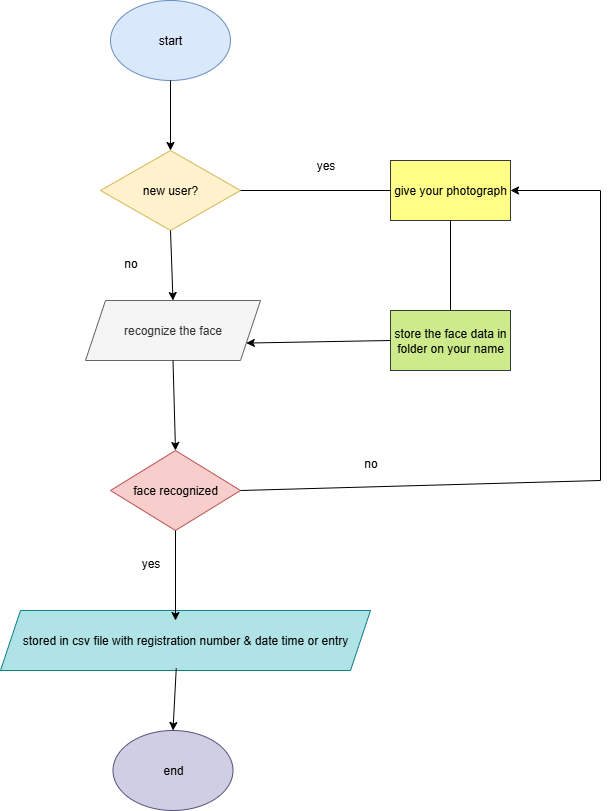

The diagram above was exported from draw.io. Its source (the exported page's mxGraphModel, read from the mxfile embedded in the PNG):
<mxGraphModel dx="1293" dy="875" grid="1" gridSize="10" guides="1" tooltips="1" connect="1" arrows="1" fold="1" page="1" pageScale="1" pageWidth="850" pageHeight="1100" math="0" shadow="0">
  <root>
    <mxCell id="0" />
    <mxCell id="1" parent="0" />
    <mxCell id="3auadddI5e5mJSI601N1-1" value="start" style="ellipse;whiteSpace=wrap;html=1;fillColor=#dae8fc;strokeColor=#6c8ebf;" vertex="1" parent="1">
      <mxGeometry x="330" y="190" width="120" height="80" as="geometry" />
    </mxCell>
    <mxCell id="3auadddI5e5mJSI601N1-3" value="new user?" style="rhombus;whiteSpace=wrap;html=1;fillColor=#fff2cc;strokeColor=#d6b656;" vertex="1" parent="1">
      <mxGeometry x="320" y="340" width="140" height="80" as="geometry" />
    </mxCell>
    <mxCell id="3auadddI5e5mJSI601N1-4" value="recognize the face" style="shape=parallelogram;perimeter=parallelogramPerimeter;whiteSpace=wrap;html=1;fixedSize=1;fillColor=#f5f5f5;fontColor=#333333;strokeColor=#666666;" vertex="1" parent="1">
      <mxGeometry x="305" y="490" width="175" height="60" as="geometry" />
    </mxCell>
    <mxCell id="3auadddI5e5mJSI601N1-5" value="face recognized" style="rhombus;whiteSpace=wrap;html=1;fillColor=#f8cecc;strokeColor=#b85450;" vertex="1" parent="1">
      <mxGeometry x="330" y="640" width="130" height="80" as="geometry" />
    </mxCell>
    <mxCell id="3auadddI5e5mJSI601N1-6" value="stored in csv file with registration number &amp;amp; date time or entry" style="shape=parallelogram;perimeter=parallelogramPerimeter;whiteSpace=wrap;html=1;fixedSize=1;fillColor=#b0e3e6;strokeColor=#0e8088;" vertex="1" parent="1">
      <mxGeometry x="220" y="800" width="370" height="60" as="geometry" />
    </mxCell>
    <mxCell id="3auadddI5e5mJSI601N1-7" value="end" style="ellipse;whiteSpace=wrap;html=1;fillColor=#d0cee2;strokeColor=#56517e;" vertex="1" parent="1">
      <mxGeometry x="332.5" y="920" width="120" height="80" as="geometry" />
    </mxCell>
    <mxCell id="3auadddI5e5mJSI601N1-8" value="store the face data in folder on your name" style="rounded=0;whiteSpace=wrap;html=1;fillColor=#cdeb8b;strokeColor=#36393d;" vertex="1" parent="1">
      <mxGeometry x="610" y="500" width="120" height="60" as="geometry" />
    </mxCell>
    <mxCell id="3auadddI5e5mJSI601N1-9" value="give your photograph" style="rounded=0;whiteSpace=wrap;html=1;fillColor=#ffff88;strokeColor=#36393d;" vertex="1" parent="1">
      <mxGeometry x="610" y="350" width="120" height="60" as="geometry" />
    </mxCell>
    <mxCell id="3auadddI5e5mJSI601N1-10" value="" style="endArrow=classic;html=1;rounded=0;exitX=0.5;exitY=1;exitDx=0;exitDy=0;entryX=0.5;entryY=0;entryDx=0;entryDy=0;" edge="1" parent="1" source="3auadddI5e5mJSI601N1-1" target="3auadddI5e5mJSI601N1-3">
      <mxGeometry width="50" height="50" relative="1" as="geometry">
        <mxPoint x="350" y="330" as="sourcePoint" />
        <mxPoint x="400" y="280" as="targetPoint" />
      </mxGeometry>
    </mxCell>
    <mxCell id="3auadddI5e5mJSI601N1-11" value="" style="endArrow=classic;html=1;rounded=0;exitX=0.5;exitY=1;exitDx=0;exitDy=0;entryX=0.5;entryY=0;entryDx=0;entryDy=0;" edge="1" parent="1" source="3auadddI5e5mJSI601N1-3" target="3auadddI5e5mJSI601N1-4">
      <mxGeometry width="50" height="50" relative="1" as="geometry">
        <mxPoint x="370" y="510" as="sourcePoint" />
        <mxPoint x="420" y="460" as="targetPoint" />
      </mxGeometry>
    </mxCell>
    <mxCell id="3auadddI5e5mJSI601N1-12" value="" style="endArrow=classic;html=1;rounded=0;exitX=0.5;exitY=1;exitDx=0;exitDy=0;entryX=0.5;entryY=0;entryDx=0;entryDy=0;" edge="1" parent="1" source="3auadddI5e5mJSI601N1-4" target="3auadddI5e5mJSI601N1-5">
      <mxGeometry width="50" height="50" relative="1" as="geometry">
        <mxPoint x="370" y="610" as="sourcePoint" />
        <mxPoint x="420" y="560" as="targetPoint" />
      </mxGeometry>
    </mxCell>
    <mxCell id="3auadddI5e5mJSI601N1-13" value="" style="endArrow=classic;html=1;rounded=0;exitX=0.5;exitY=1;exitDx=0;exitDy=0;" edge="1" parent="1" source="3auadddI5e5mJSI601N1-5">
      <mxGeometry width="50" height="50" relative="1" as="geometry">
        <mxPoint x="370" y="780" as="sourcePoint" />
        <mxPoint x="395" y="810" as="targetPoint" />
      </mxGeometry>
    </mxCell>
    <mxCell id="3auadddI5e5mJSI601N1-14" value="" style="endArrow=classic;html=1;rounded=0;exitX=0.475;exitY=0.962;exitDx=0;exitDy=0;exitPerimeter=0;entryX=0.5;entryY=0;entryDx=0;entryDy=0;" edge="1" parent="1" source="3auadddI5e5mJSI601N1-6" target="3auadddI5e5mJSI601N1-7">
      <mxGeometry width="50" height="50" relative="1" as="geometry">
        <mxPoint x="370" y="930" as="sourcePoint" />
        <mxPoint x="420" y="880" as="targetPoint" />
      </mxGeometry>
    </mxCell>
    <mxCell id="3auadddI5e5mJSI601N1-15" value="" style="endArrow=none;html=1;rounded=0;exitX=1;exitY=0.5;exitDx=0;exitDy=0;entryX=0;entryY=0.5;entryDx=0;entryDy=0;" edge="1" parent="1" source="3auadddI5e5mJSI601N1-3" target="3auadddI5e5mJSI601N1-9">
      <mxGeometry width="50" height="50" relative="1" as="geometry">
        <mxPoint x="510" y="540" as="sourcePoint" />
        <mxPoint x="570" y="570" as="targetPoint" />
      </mxGeometry>
    </mxCell>
    <mxCell id="3auadddI5e5mJSI601N1-17" value="" style="endArrow=classic;html=1;rounded=0;exitX=0;exitY=0.5;exitDx=0;exitDy=0;entryX=1;entryY=0.75;entryDx=0;entryDy=0;" edge="1" parent="1" source="3auadddI5e5mJSI601N1-8" target="3auadddI5e5mJSI601N1-4">
      <mxGeometry width="50" height="50" relative="1" as="geometry">
        <mxPoint x="500" y="550" as="sourcePoint" />
        <mxPoint x="550" y="500" as="targetPoint" />
      </mxGeometry>
    </mxCell>
    <mxCell id="3auadddI5e5mJSI601N1-19" value="" style="endArrow=none;html=1;rounded=0;entryX=0.5;entryY=1;entryDx=0;entryDy=0;exitX=0.5;exitY=0;exitDx=0;exitDy=0;" edge="1" parent="1" source="3auadddI5e5mJSI601N1-8" target="3auadddI5e5mJSI601N1-9">
      <mxGeometry width="50" height="50" relative="1" as="geometry">
        <mxPoint x="640" y="480" as="sourcePoint" />
        <mxPoint x="690" y="430" as="targetPoint" />
      </mxGeometry>
    </mxCell>
    <mxCell id="3auadddI5e5mJSI601N1-20" value="" style="endArrow=classic;html=1;rounded=0;exitX=1;exitY=0.5;exitDx=0;exitDy=0;" edge="1" parent="1" source="3auadddI5e5mJSI601N1-5" target="3auadddI5e5mJSI601N1-9">
      <mxGeometry width="50" height="50" relative="1" as="geometry">
        <mxPoint x="590" y="720" as="sourcePoint" />
        <mxPoint x="780" y="680" as="targetPoint" />
        <Array as="points">
          <mxPoint x="820" y="670" />
          <mxPoint x="820" y="380" />
        </Array>
      </mxGeometry>
    </mxCell>
    <mxCell id="3auadddI5e5mJSI601N1-21" value="yes" style="text;html=1;align=center;verticalAlign=middle;resizable=0;points=[];autosize=1;strokeColor=none;fillColor=none;" vertex="1" parent="1">
      <mxGeometry x="525" y="340" width="40" height="30" as="geometry" />
    </mxCell>
    <mxCell id="3auadddI5e5mJSI601N1-22" value="no" style="text;html=1;align=center;verticalAlign=middle;resizable=0;points=[];autosize=1;strokeColor=none;fillColor=none;" vertex="1" parent="1">
      <mxGeometry x="330" y="438" width="40" height="30" as="geometry" />
    </mxCell>
    <mxCell id="3auadddI5e5mJSI601N1-23" value="yes" style="text;html=1;align=center;verticalAlign=middle;resizable=0;points=[];autosize=1;strokeColor=none;fillColor=none;" vertex="1" parent="1">
      <mxGeometry x="350" y="738" width="40" height="30" as="geometry" />
    </mxCell>
    <mxCell id="3auadddI5e5mJSI601N1-24" value="no" style="text;html=1;align=center;verticalAlign=middle;resizable=0;points=[];autosize=1;strokeColor=none;fillColor=none;" vertex="1" parent="1">
      <mxGeometry x="570" y="638" width="40" height="30" as="geometry" />
    </mxCell>
  </root>
</mxGraphModel>